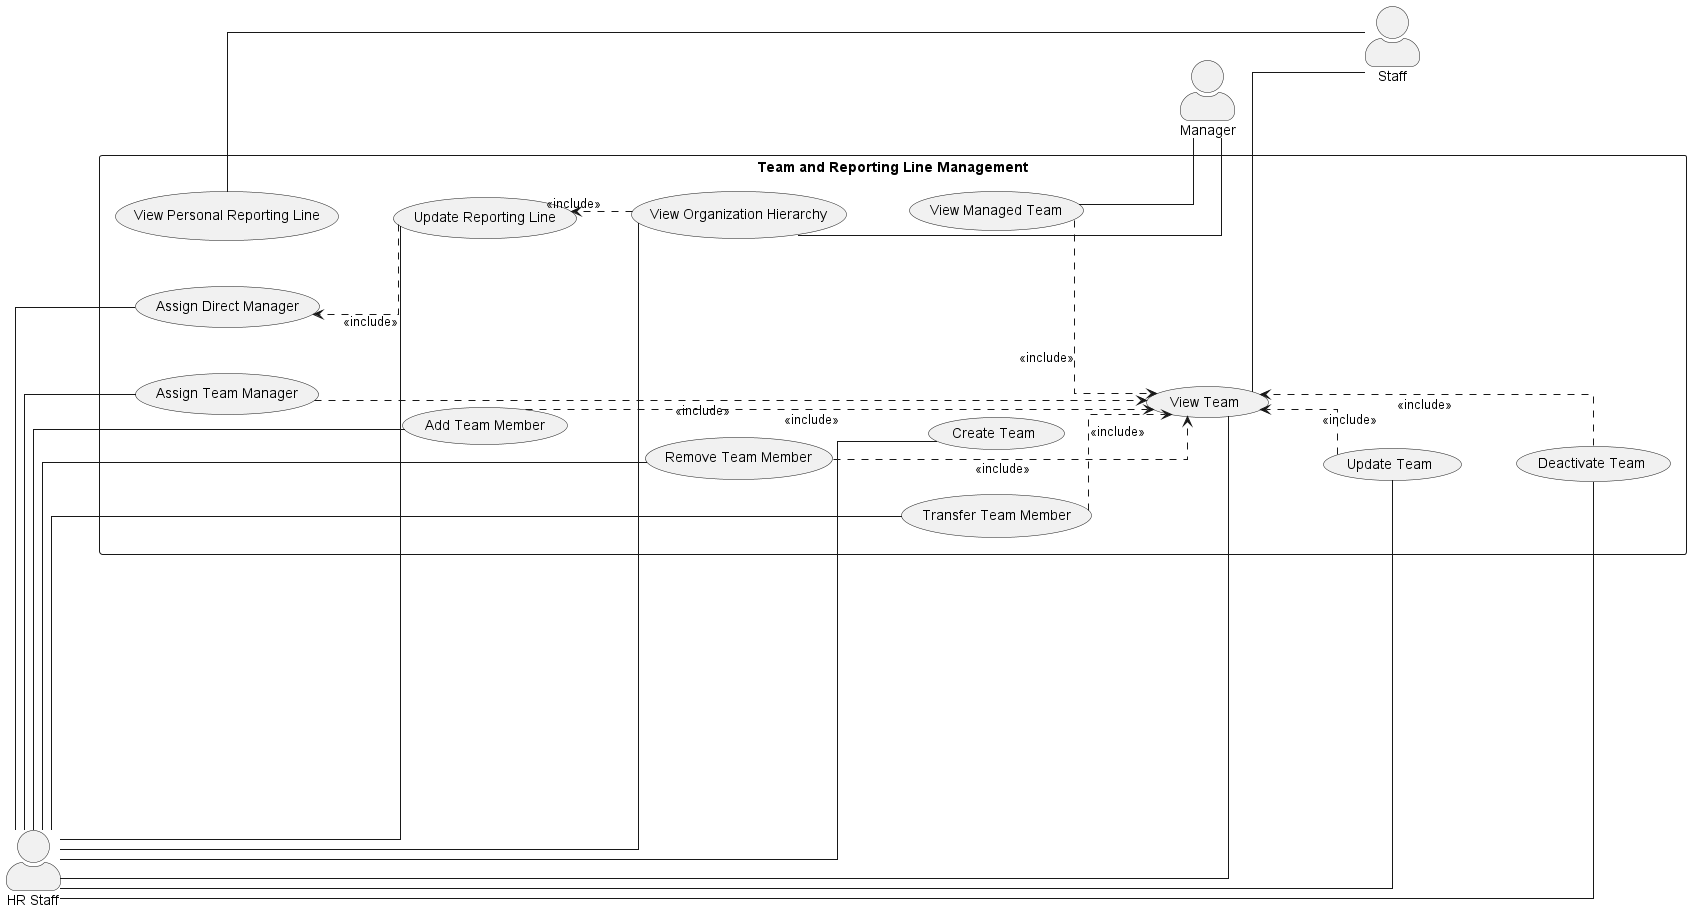

The diagram above was rendered by PlantUML. Its source (embedded in the PNG):
@startuml
left to right direction

skinparam actorStyle awesome
skinparam shadowing false
skinparam linetype ortho
skinparam nodesep 45
skinparam ranksep 55

actor "HR Staff" as HR
actor Manager
actor Staff

rectangle "Team and Reporting Line Management" {
    usecase "Create Team" as UC_CreateTeam
    usecase "View Team" as UC_ViewTeam
    usecase "Update Team" as UC_UpdateTeam
    usecase "Deactivate Team" as UC_DeactivateTeam

    usecase "Assign Team Manager" as UC_AssignManager
    usecase "Add Team Member" as UC_AddMember
    usecase "Remove Team Member" as UC_RemoveMember
    usecase "Transfer Team Member" as UC_TransferMember

    usecase "Assign Direct Manager" as UC_AssignDirectManager
    usecase "Update Reporting Line" as UC_UpdateReportingLine
    usecase "View Organization Hierarchy" as UC_ViewHierarchy

    usecase "View Managed Team" as UC_ViewManagedTeam
    usecase "View Personal Reporting Line" as UC_ViewPersonalLine
}

HR -- UC_CreateTeam
HR -- UC_ViewTeam
HR -- UC_UpdateTeam
HR -- UC_DeactivateTeam
HR -- UC_AssignManager
HR -- UC_AddMember
HR -- UC_RemoveMember
HR -- UC_TransferMember
HR -- UC_AssignDirectManager
HR -- UC_UpdateReportingLine
HR -- UC_ViewHierarchy

UC_ViewManagedTeam -- Manager
UC_ViewHierarchy -- Manager

UC_ViewPersonalLine -- Staff
UC_ViewTeam -- Staff

UC_UpdateTeam ..> UC_ViewTeam : <<include>>
UC_DeactivateTeam ..> UC_ViewTeam : <<include>>

UC_AssignManager ..> UC_ViewTeam : <<include>>
UC_AddMember ..> UC_ViewTeam : <<include>>
UC_RemoveMember ..> UC_ViewTeam : <<include>>
UC_TransferMember ..> UC_ViewTeam : <<include>>

UC_UpdateReportingLine ..> UC_AssignDirectManager : <<include>>
UC_ViewHierarchy ..> UC_UpdateReportingLine : <<include>>
UC_ViewManagedTeam ..> UC_ViewTeam : <<include>>

HR -[hidden]right-> UC_CreateTeam

UC_CreateTeam -[hidden]down-> UC_ViewTeam
UC_ViewTeam -[hidden]down-> UC_UpdateTeam
UC_UpdateTeam -[hidden]down-> UC_DeactivateTeam

UC_AssignManager -[hidden]down-> UC_AddMember
UC_AddMember -[hidden]down-> UC_RemoveMember
UC_RemoveMember -[hidden]down-> UC_TransferMember

UC_AssignDirectManager -[hidden]down-> UC_UpdateReportingLine
UC_UpdateReportingLine -[hidden]down-> UC_ViewHierarchy

UC_ViewManagedTeam -[hidden]right-> Manager

@enduml